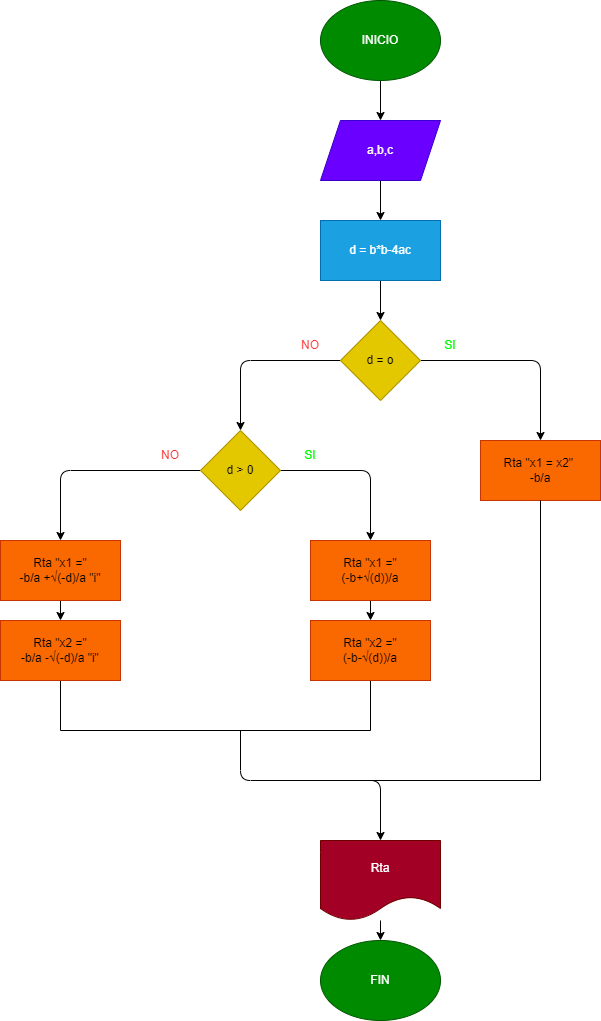

The diagram above was exported from draw.io. Its source (the exported page's mxGraphModel, read from the mxfile embedded in the PNG):
<mxGraphModel dx="800" dy="513" grid="1" gridSize="10" guides="1" tooltips="1" connect="1" arrows="1" fold="1" page="1" pageScale="1" pageWidth="827" pageHeight="1169" math="0" shadow="0">
  <root>
    <mxCell id="0" />
    <mxCell id="1" parent="0" />
    <mxCell id="13" style="edgeStyle=none;html=1;entryX=0.5;entryY=0;entryDx=0;entryDy=0;" edge="1" parent="1" source="2" target="3">
      <mxGeometry relative="1" as="geometry" />
    </mxCell>
    <mxCell id="2" value="INICIO" style="ellipse;whiteSpace=wrap;html=1;fillColor=#008a00;fontColor=#ffffff;strokeColor=#005700;" vertex="1" parent="1">
      <mxGeometry x="540" y="10" width="120" height="80" as="geometry" />
    </mxCell>
    <mxCell id="15" value="" style="edgeStyle=none;html=1;" edge="1" parent="1" source="3" target="14">
      <mxGeometry relative="1" as="geometry" />
    </mxCell>
    <mxCell id="3" value="a,b,c" style="shape=parallelogram;perimeter=parallelogramPerimeter;whiteSpace=wrap;html=1;fixedSize=1;fillColor=#6a00ff;fontColor=#ffffff;strokeColor=#3700CC;" vertex="1" parent="1">
      <mxGeometry x="540" y="130" width="120" height="60" as="geometry" />
    </mxCell>
    <mxCell id="12" value="" style="edgeStyle=none;html=1;" edge="1" parent="1" source="7" target="11">
      <mxGeometry relative="1" as="geometry">
        <Array as="points">
          <mxPoint x="760" y="370" />
        </Array>
      </mxGeometry>
    </mxCell>
    <mxCell id="20" value="" style="edgeStyle=none;html=1;fontColor=#FFFFFF;" edge="1" parent="1" source="7" target="19">
      <mxGeometry relative="1" as="geometry">
        <Array as="points">
          <mxPoint x="460" y="370" />
        </Array>
      </mxGeometry>
    </mxCell>
    <mxCell id="7" value="d = o" style="rhombus;whiteSpace=wrap;html=1;fillColor=#e3c800;fontColor=#000000;strokeColor=#B09500;" vertex="1" parent="1">
      <mxGeometry x="560" y="330" width="80" height="80" as="geometry" />
    </mxCell>
    <mxCell id="11" value="Rta &quot;x1 = x2&quot;&amp;nbsp;&lt;br&gt;-b/a" style="whiteSpace=wrap;html=1;fillColor=#fa6800;fontColor=#000000;strokeColor=#C73500;" vertex="1" parent="1">
      <mxGeometry x="700" y="450" width="120" height="60" as="geometry" />
    </mxCell>
    <mxCell id="16" style="edgeStyle=none;html=1;entryX=0.5;entryY=0;entryDx=0;entryDy=0;" edge="1" parent="1" source="14" target="7">
      <mxGeometry relative="1" as="geometry" />
    </mxCell>
    <mxCell id="14" value="&lt;div style=&quot;text-align: start;&quot;&gt;d = b*b-4ac&lt;/div&gt;" style="whiteSpace=wrap;html=1;fillColor=#1ba1e2;fontColor=#ffffff;strokeColor=#006EAF;" vertex="1" parent="1">
      <mxGeometry x="540" y="230" width="120" height="60" as="geometry" />
    </mxCell>
    <mxCell id="22" value="" style="edgeStyle=none;html=1;fontColor=#FFFFFF;entryX=0.5;entryY=0;entryDx=0;entryDy=0;" edge="1" parent="1" source="19" target="27">
      <mxGeometry relative="1" as="geometry">
        <mxPoint x="279.4395604395604" y="530.4395604395604" as="targetPoint" />
        <Array as="points">
          <mxPoint x="280" y="480" />
        </Array>
      </mxGeometry>
    </mxCell>
    <mxCell id="24" value="" style="edgeStyle=none;html=1;fontColor=#FFFFFF;" edge="1" parent="1" source="19" target="23">
      <mxGeometry relative="1" as="geometry">
        <Array as="points">
          <mxPoint x="590" y="480" />
        </Array>
      </mxGeometry>
    </mxCell>
    <mxCell id="19" value="d &amp;gt; 0" style="rhombus;whiteSpace=wrap;html=1;fillColor=#e3c800;fontColor=#000000;strokeColor=#B09500;" vertex="1" parent="1">
      <mxGeometry x="420" y="440" width="80" height="80" as="geometry" />
    </mxCell>
    <mxCell id="54" value="" style="edgeStyle=none;html=1;fontColor=#000000;" edge="1" parent="1" source="23" target="53">
      <mxGeometry relative="1" as="geometry" />
    </mxCell>
    <mxCell id="23" value="Rta &quot;x1 =&quot;&lt;br&gt;(-b+√(d))/a" style="whiteSpace=wrap;html=1;fillColor=#fa6800;fontColor=#000000;strokeColor=#C73500;" vertex="1" parent="1">
      <mxGeometry x="530" y="550" width="120" height="60" as="geometry" />
    </mxCell>
    <mxCell id="56" value="" style="edgeStyle=none;html=1;fontColor=#000000;" edge="1" parent="1" source="27" target="55">
      <mxGeometry relative="1" as="geometry" />
    </mxCell>
    <mxCell id="27" value="Rta &quot;x1 =&quot;&lt;br&gt;-b/a +√(-d)/a &quot;i&quot;" style="whiteSpace=wrap;html=1;fillColor=#fa6800;fontColor=#000000;strokeColor=#C73500;" vertex="1" parent="1">
      <mxGeometry x="220" y="550" width="120" height="60" as="geometry" />
    </mxCell>
    <mxCell id="29" value="&lt;font color=&quot;#00ff00&quot;&gt;SI&lt;/font&gt;" style="text;html=1;strokeColor=none;fillColor=none;align=center;verticalAlign=middle;whiteSpace=wrap;rounded=0;fontColor=#FFFFFF;" vertex="1" parent="1">
      <mxGeometry x="640" y="340" width="60" height="30" as="geometry" />
    </mxCell>
    <mxCell id="30" value="&lt;font color=&quot;#ff3333&quot;&gt;NO&lt;/font&gt;" style="text;html=1;strokeColor=none;fillColor=none;align=center;verticalAlign=middle;whiteSpace=wrap;rounded=0;fontColor=#FFFFFF;" vertex="1" parent="1">
      <mxGeometry x="500" y="340" width="60" height="30" as="geometry" />
    </mxCell>
    <mxCell id="31" value="&lt;font color=&quot;#00ff00&quot;&gt;SI&lt;/font&gt;" style="text;html=1;strokeColor=none;fillColor=none;align=center;verticalAlign=middle;whiteSpace=wrap;rounded=0;fontColor=#FFFFFF;" vertex="1" parent="1">
      <mxGeometry x="500" y="450" width="60" height="30" as="geometry" />
    </mxCell>
    <mxCell id="32" value="&lt;font color=&quot;#ff3333&quot;&gt;NO&lt;/font&gt;" style="text;html=1;strokeColor=none;fillColor=none;align=center;verticalAlign=middle;whiteSpace=wrap;rounded=0;fontColor=#FFFFFF;" vertex="1" parent="1">
      <mxGeometry x="360" y="450" width="60" height="30" as="geometry" />
    </mxCell>
    <mxCell id="35" value="" style="endArrow=none;html=1;fontColor=#FF3333;" edge="1" parent="1">
      <mxGeometry width="50" height="50" relative="1" as="geometry">
        <mxPoint x="280" y="740" as="sourcePoint" />
        <mxPoint x="280" y="690" as="targetPoint" />
      </mxGeometry>
    </mxCell>
    <mxCell id="38" value="" style="endArrow=none;html=1;fontColor=#FF3333;entryX=0.5;entryY=1;entryDx=0;entryDy=0;" edge="1" parent="1" target="11">
      <mxGeometry width="50" height="50" relative="1" as="geometry">
        <mxPoint x="760" y="790" as="sourcePoint" />
        <mxPoint x="460" y="590" as="targetPoint" />
      </mxGeometry>
    </mxCell>
    <mxCell id="40" value="" style="endArrow=classic;html=1;fontColor=#FF3333;entryX=0.5;entryY=0;entryDx=0;entryDy=0;" edge="1" parent="1" target="42">
      <mxGeometry width="50" height="50" relative="1" as="geometry">
        <mxPoint x="460" y="740" as="sourcePoint" />
        <mxPoint x="460" y="840" as="targetPoint" />
        <Array as="points">
          <mxPoint x="460" y="790" />
          <mxPoint x="600" y="790" />
        </Array>
      </mxGeometry>
    </mxCell>
    <mxCell id="46" style="edgeStyle=none;html=1;entryX=0.5;entryY=0;entryDx=0;entryDy=0;fontColor=#FF3333;" edge="1" parent="1" source="42" target="45">
      <mxGeometry relative="1" as="geometry" />
    </mxCell>
    <mxCell id="42" value="Rta" style="shape=document;whiteSpace=wrap;html=1;boundedLbl=1;fontColor=#ffffff;fillColor=#a20025;strokeColor=#6F0000;" vertex="1" parent="1">
      <mxGeometry x="540" y="850" width="120" height="80" as="geometry" />
    </mxCell>
    <mxCell id="45" value="&lt;font color=&quot;#ffffff&quot;&gt;FIN&lt;/font&gt;" style="ellipse;whiteSpace=wrap;html=1;fontColor=#ffffff;fillColor=#008a00;strokeColor=#005700;" vertex="1" parent="1">
      <mxGeometry x="540" y="950" width="120" height="80" as="geometry" />
    </mxCell>
    <mxCell id="47" value="" style="endArrow=none;html=1;fontColor=#FFFFFF;" edge="1" parent="1">
      <mxGeometry width="50" height="50" relative="1" as="geometry">
        <mxPoint x="280" y="740" as="sourcePoint" />
        <mxPoint x="590" y="740" as="targetPoint" />
      </mxGeometry>
    </mxCell>
    <mxCell id="48" value="" style="endArrow=none;html=1;fontColor=#FFFFFF;" edge="1" parent="1">
      <mxGeometry width="50" height="50" relative="1" as="geometry">
        <mxPoint x="590" y="740" as="sourcePoint" />
        <mxPoint x="590" y="690" as="targetPoint" />
      </mxGeometry>
    </mxCell>
    <mxCell id="49" value="" style="endArrow=none;html=1;fontColor=#FFFFFF;" edge="1" parent="1">
      <mxGeometry width="50" height="50" relative="1" as="geometry">
        <mxPoint x="480" y="790" as="sourcePoint" />
        <mxPoint x="760" y="790" as="targetPoint" />
      </mxGeometry>
    </mxCell>
    <mxCell id="53" value="Rta &quot;x2 =&quot;&lt;br&gt;(-b-√(d))/a" style="whiteSpace=wrap;html=1;fillColor=#fa6800;strokeColor=#C73500;fontColor=#000000;" vertex="1" parent="1">
      <mxGeometry x="530" y="630" width="120" height="60" as="geometry" />
    </mxCell>
    <mxCell id="55" value="Rta &quot;x2 =&quot;&lt;br&gt;-b/a -√(-d)/a &quot;i&quot;" style="whiteSpace=wrap;html=1;fillColor=#fa6800;strokeColor=#C73500;fontColor=#000000;" vertex="1" parent="1">
      <mxGeometry x="220" y="630" width="120" height="60" as="geometry" />
    </mxCell>
  </root>
</mxGraphModel>